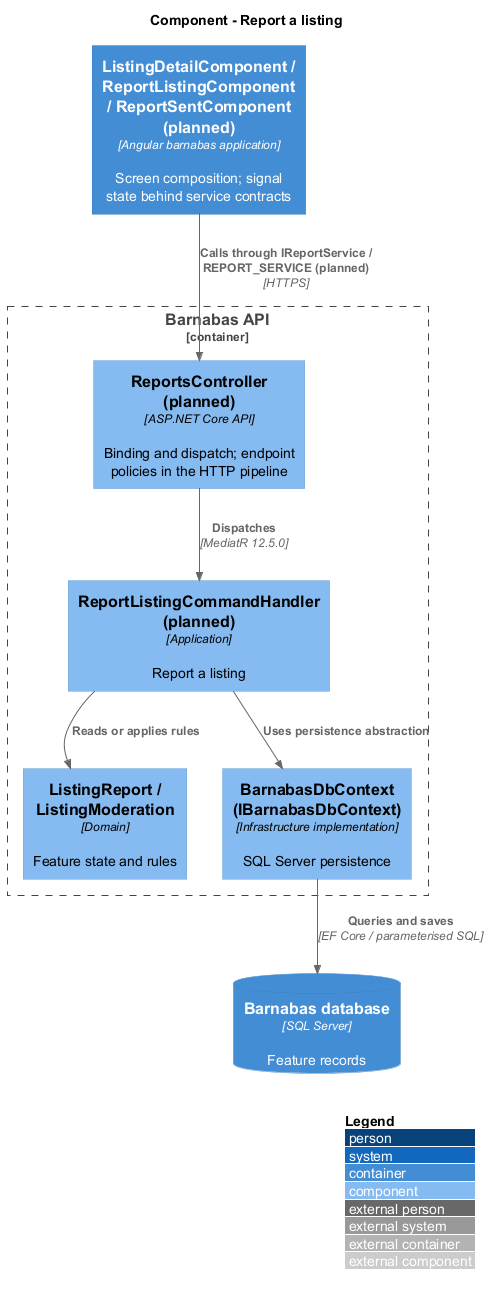

The diagram above was rendered by PlantUML. Its source (embedded in the PNG):
@startuml
!include <C4/C4_Component>
LAYOUT_WITH_LEGEND()
title Component - Report a listing
Container(web, "ListingDetailComponent / ReportListingComponent / ReportSentComponent (planned)", "Angular barnabas application", "Screen composition; signal state behind service contracts")
Container_Boundary(api, "Barnabas API") {
  Component(ctrl, "ReportsController (planned)", "ASP.NET Core API", "Binding and dispatch; endpoint policies in the HTTP pipeline")
  Component(handler, "ReportListingCommandHandler (planned)", "Application", "Report a listing")
  Component(entity, "ListingReport / ListingModeration", "Domain", "Feature state and rules")
  Component(store, "BarnabasDbContext (IBarnabasDbContext)", "Infrastructure implementation", "SQL Server persistence")
}
ContainerDb(db, "Barnabas database", "SQL Server", "Feature records")
Rel(web, ctrl, "Calls through IReportService / REPORT_SERVICE (planned)", "HTTPS")
Rel(ctrl, handler, "Dispatches", "MediatR 12.5.0")
Rel(handler, entity, "Reads or applies rules")
Rel(handler, store, "Uses persistence abstraction")
Rel(store, db, "Queries and saves", "EF Core / parameterised SQL")
@enduml